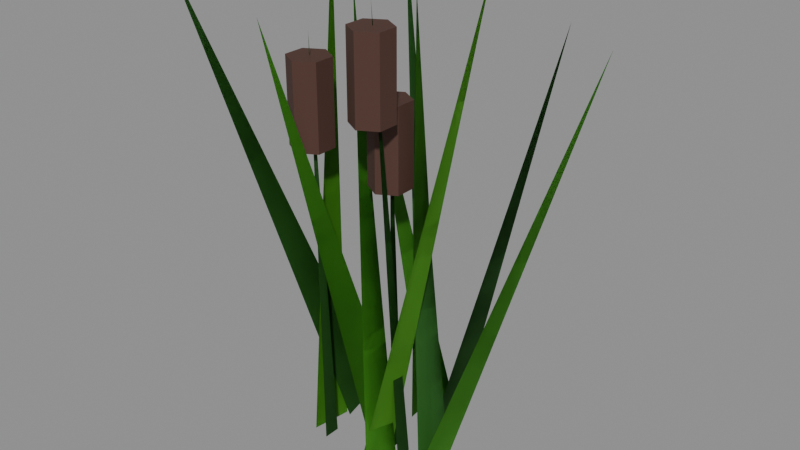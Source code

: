 # Source: scenery_reeds_b.blend  (saved by Blender 5.1.30; exported with 4.5.12 LTS)
import bpy
from mathutils import Matrix  # noqa: F401  (used for matrix-valued properties, if any)

bpy.ops.wm.read_factory_settings(use_empty=True)
scene = bpy.context.scene
scene.name = 'Scene'

# ---- materials (node trees are filled in below, after node groups)
mat_scenery = bpy.data.materials.new('Scenery')

# ---- material node trees
mat_scenery.use_nodes = True; mat_scenery.node_tree.nodes.clear()
_N = mat_scenery.node_tree.nodes; _L = mat_scenery.node_tree.links
n0 = _N.new('ShaderNodeBsdfPrincipled'); n0.name = 'Principled BSDF'; n0.location = (-200, 100)
n0.inputs[2].default_value = 0.72
n1 = _N.new('ShaderNodeOutputMaterial'); n1.name = 'Material Output'; n1.location = (200, 100)
n2 = _N.new('ShaderNodeVertexColor'); n2.name = 'Color Attribute'; n2.location = (0, 0)
n2.layer_name = 'Col'
_L.new(n0.outputs[0], n1.inputs[0])
_L.new(n2.outputs[0], n0.inputs[0])
n1.is_active_output = True

# ---- meshes
me_reeds_b = bpy.data.meshes.new('reeds_b')
me_reeds_b.from_pydata([(0.05096, -0.163, -0.008362), (0.05096, -0.06572, -0.03164), (0.1343, 0.1274, 0.9902), (0.1354, -0.0648, -0.004), (0.1354, 0.02994, -0.036), (0.3068, 0.2685, 0.8266), (0.1325, -0.07043, -0.009718), (0.1325, 0.02744, -0.03028), (-0.1198, 0.1915, 0.9936), (-0.119, -0.1087, -0.0129), (-0.119, -0.009703, -0.0271), (-0.2185, 0.08773, 1.004), (0.05745, 0.08189, -0.01584), (0.05745, 0.1815, -0.02416), (0.2516, 0.2072, 0.8831), (0.04362, 0.06494, -0.0172), (0.04362, 0.1648, -0.0228), (-0.1753, 0.1555, 0.7048), (0.08985, -0.1817, -0.005216), (0.08985, -0.08616, -0.03478), (-0.2218, 0.1494, 0.8953), (0.002991, 0.0671, -0.02752), (0.002991, 0.166, -0.01248), (0.08921, -0.03336, 0.9659), (-0.06541, -0.01048, -0.03333), (-0.06541, 0.0859, -0.006674), (-0.1057, -0.2225, 0.9209), (-0.1153, -0.005562, -0.03564), (-0.1153, 0.08942, -0.004358), (-0.2308, -0.3002, 1.019), (0.07623, -0.06874, -0.02059), (0.07623, -0.03276, -0.01941), (0.02883, -0.08277, 0.9495), (0.02883, -0.03777, 0.7195), (0.02883, -0.03777, 0.8995), (0.0678, -0.06027, 0.7195), (0.0678, -0.06027, 0.8995), (0.0678, -0.1053, 0.7195), (0.0678, -0.1053, 0.8995), (0.02883, -0.1278, 0.7195), (0.02883, -0.1278, 0.8995), (-0.01014, -0.1053, 0.7195), (-0.01014, -0.1053, 0.8995), (-0.01014, -0.06027, 0.7195), (-0.01014, -0.06027, 0.8995), (-0.0873, -0.1111, -0.01984), (-0.0873, -0.07513, -0.02016), (-0.1207, -0.08516, 0.8652), (-0.1207, -0.04016, 0.6352), (-0.1207, -0.04016, 0.8152), (-0.08174, -0.06266, 0.6352), (-0.08174, -0.06266, 0.8152), (-0.08174, -0.1077, 0.6352), (-0.08174, -0.1077, 0.8152), (-0.1207, -0.1302, 0.6352), (-0.1207, -0.1302, 0.8152), (-0.1597, -0.1077, 0.6352), (-0.1597, -0.1077, 0.8152), (-0.1597, -0.06266, 0.6352), (-0.1597, -0.06266, 0.8152), (0.04446, -0.05222, -0.01925), (0.04446, -0.01625, -0.02075), (0.001269, -0.000588, 0.7861), (0.001269, 0.04441, 0.5561), (0.001269, 0.04441, 0.7361), (0.04024, 0.02191, 0.5561), (0.04024, 0.02191, 0.7361), (0.04024, -0.02309, 0.5561), (0.04024, -0.02309, 0.7361), (0.001269, -0.04559, 0.5561), (0.001269, -0.04559, 0.7361), (-0.0377, -0.02309, 0.5561), (-0.0377, -0.02309, 0.7361), (-0.0377, 0.02191, 0.5561), (-0.0377, 0.02191, 0.7361)], [], [(0, 1, 2), (2, 1, 0), (3, 4, 5), (5, 4, 3), (6, 7, 8), (8, 7, 6), (9, 10, 11), (11, 10, 9), (12, 13, 14), (14, 13, 12), (15, 16, 17), (17, 16, 15), (18, 19, 20), (20, 19, 18), (21, 22, 23), (23, 22, 21), (24, 25, 26), (26, 25, 24), (27, 28, 29), (29, 28, 27), (30, 31, 32), (32, 31, 30), (33, 34, 36, 35), (35, 36, 38, 37), (37, 38, 40, 39), (39, 40, 42, 41), (36, 34, 44, 42, 40, 38), (41, 42, 44, 43), (43, 44, 34, 33), (33, 35, 37, 39, 41, 43), (45, 46, 47), (47, 46, 45), (48, 49, 51, 50), (50, 51, 53, 52), (52, 53, 55, 54), (54, 55, 57, 56), (51, 49, 59, 57, 55, 53), (56, 57, 59, 58), (58, 59, 49, 48), (48, 50, 52, 54, 56, 58), (60, 61, 62), (62, 61, 60), (63, 64, 66, 65), (65, 66, 68, 67), (67, 68, 70, 69), (69, 70, 72, 71), (66, 64, 74, 72, 70, 68), (71, 72, 74, 73), (73, 74, 64, 63), (63, 65, 67, 69, 71, 73)])
_ca = me_reeds_b.color_attributes.new('Col', 'FLOAT_COLOR', 'CORNER')
_ca.data.foreach_set('color', [0.07092, 0.3101, 0.00937, 1.0, 0.07092, 0.3101, 0.00937, 1.0, 0.07092, 0.3101, 0.00937, 1.0, 0.07092, 0.3101, 0.00937, 1.0, 0.07092, 0.3101, 0.00937, 1.0, 0.07092, 0.3101, 0.00937, 1.0, 0.05393, 0.298, 0.009297, 1.0, 0.05393, 0.298, 0.009297, 1.0, 0.05393, 0.298, 0.009297, 1.0, 0.05393, 0.298, 0.009297, 1.0, 0.05393, 0.298, 0.009297, 1.0, 0.05393, 0.298, 0.009297, 1.0, 0.02218, 0.1377, 0.01326, 1.0, 0.02218, 0.1377, 0.01326, 1.0, 0.02218, 0.1377, 0.01326, 1.0, 0.02218, 0.1377, 0.01326, 1.0, 0.02218, 0.1377, 0.01326, 1.0, 0.02218, 0.1377, 0.01326, 1.0, 0.07609, 0.3328, 0.01005, 1.0, 0.07609, 0.3328, 0.01005, 1.0, 0.07609, 0.3328, 0.01005, 1.0, 0.07609, 0.3328, 0.01005, 1.0, 0.07609, 0.3328, 0.01005, 1.0, 0.07609, 0.3328, 0.01005, 1.0, 0.02178, 0.1352, 0.01302, 1.0, 0.02178, 0.1352, 0.01302, 1.0, 0.02178, 0.1352, 0.01302, 1.0, 0.02178, 0.1352, 0.01302, 1.0, 0.02178, 0.1352, 0.01302, 1.0, 0.02178, 0.1352, 0.01302, 1.0, 0.04998, 0.2762, 0.008615, 1.0, 0.04998, 0.2762, 0.008615, 1.0, 0.04998, 0.2762, 0.008615, 1.0, 0.04998, 0.2762, 0.008615, 1.0, 0.04998, 0.2762, 0.008615, 1.0, 0.04998, 0.2762, 0.008615, 1.0, 0.05169, 0.2856, 0.00891, 1.0, 0.05169, 0.2856, 0.00891, 1.0, 0.05169, 0.2856, 0.00891, 1.0, 0.05169, 0.2856, 0.00891, 1.0, 0.05169, 0.2856, 0.00891, 1.0, 0.05169, 0.2856, 0.00891, 1.0, 0.04616, 0.2551, 0.007957, 1.0, 0.04616, 0.2551, 0.007957, 1.0, 0.04616, 0.2551, 0.007957, 1.0, 0.04616, 0.2551, 0.007957, 1.0, 0.04616, 0.2551, 0.007957, 1.0, 0.04616, 0.2551, 0.007957, 1.0, 0.05118, 0.2828, 0.008823, 1.0, 0.05118, 0.2828, 0.008823, 1.0, 0.05118, 0.2828, 0.008823, 1.0, 0.05118, 0.2828, 0.008823, 1.0, 0.05118, 0.2828, 0.008823, 1.0, 0.05118, 0.2828, 0.008823, 1.0, 0.02453, 0.1523, 0.01467, 1.0, 0.02453, 0.1523, 0.01467, 1.0, 0.02453, 0.1523, 0.01467, 1.0, 0.02453, 0.1523, 0.01467, 1.0, 0.02453, 0.1523, 0.01467, 1.0, 0.02453, 0.1523, 0.01467, 1.0, 0.01933, 0.12, 0.01156, 1.0, 0.01933, 0.12, 0.01156, 1.0, 0.01933, 0.12, 0.01156, 1.0, 0.01933, 0.12, 0.01156, 1.0, 0.01933, 0.12, 0.01156, 1.0, 0.01933, 0.12, 0.01156, 1.0, 0.0735, 0.03022, 0.02017, 1.0, 0.0735, 0.03022, 0.02017, 1.0, 0.0735, 0.03022, 0.02017, 1.0, 0.0735, 0.03022, 0.02017, 1.0, 0.0735, 0.03022, 0.02017, 1.0, 0.0735, 0.03022, 0.02017, 1.0, 0.0735, 0.03022, 0.02017, 1.0, 0.0735, 0.03022, 0.02017, 1.0, 0.0735, 0.03022, 0.02017, 1.0, 0.0735, 0.03022, 0.02017, 1.0, 0.0735, 0.03022, 0.02017, 1.0, 0.0735, 0.03022, 0.02017, 1.0, 0.0735, 0.03022, 0.02017, 1.0, 0.0735, 0.03022, 0.02017, 1.0, 0.0735, 0.03022, 0.02017, 1.0, 0.0735, 0.03022, 0.02017, 1.0, 0.0735, 0.03022, 0.02017, 1.0, 0.0735, 0.03022, 0.02017, 1.0, 0.0735, 0.03022, 0.02017, 1.0, 0.0735, 0.03022, 0.02017, 1.0, 0.0735, 0.03022, 0.02017, 1.0, 0.0735, 0.03022, 0.02017, 1.0, 0.0735, 0.03022, 0.02017, 1.0, 0.0735, 0.03022, 0.02017, 1.0, 0.0735, 0.03022, 0.02017, 1.0, 0.0735, 0.03022, 0.02017, 1.0, 0.0735, 0.03022, 0.02017, 1.0, 0.0735, 0.03022, 0.02017, 1.0, 0.0735, 0.03022, 0.02017, 1.0, 0.0735, 0.03022, 0.02017, 1.0, 0.0735, 0.03022, 0.02017, 1.0, 0.0735, 0.03022, 0.02017, 1.0, 0.0735, 0.03022, 0.02017, 1.0, 0.0735, 0.03022, 0.02017, 1.0, 0.0735, 0.03022, 0.02017, 1.0, 0.0735, 0.03022, 0.02017, 1.0, 0.01933, 0.12, 0.01156, 1.0, 0.01933, 0.12, 0.01156, 1.0, 0.01933, 0.12, 0.01156, 1.0, 0.01933, 0.12, 0.01156, 1.0, 0.01933, 0.12, 0.01156, 1.0, 0.01933, 0.12, 0.01156, 1.0, 0.0735, 0.03022, 0.02017, 1.0, 0.0735, 0.03022, 0.02017, 1.0, 0.0735, 0.03022, 0.02017, 1.0, 0.0735, 0.03022, 0.02017, 1.0, 0.0735, 0.03022, 0.02017, 1.0, 0.0735, 0.03022, 0.02017, 1.0, 0.0735, 0.03022, 0.02017, 1.0, 0.0735, 0.03022, 0.02017, 1.0, 0.0735, 0.03022, 0.02017, 1.0, 0.0735, 0.03022, 0.02017, 1.0, 0.0735, 0.03022, 0.02017, 1.0, 0.0735, 0.03022, 0.02017, 1.0, 0.0735, 0.03022, 0.02017, 1.0, 0.0735, 0.03022, 0.02017, 1.0, 0.0735, 0.03022, 0.02017, 1.0, 0.0735, 0.03022, 0.02017, 1.0, 0.0735, 0.03022, 0.02017, 1.0, 0.0735, 0.03022, 0.02017, 1.0, 0.0735, 0.03022, 0.02017, 1.0, 0.0735, 0.03022, 0.02017, 1.0, 0.0735, 0.03022, 0.02017, 1.0, 0.0735, 0.03022, 0.02017, 1.0, 0.0735, 0.03022, 0.02017, 1.0, 0.0735, 0.03022, 0.02017, 1.0, 0.0735, 0.03022, 0.02017, 1.0, 0.0735, 0.03022, 0.02017, 1.0, 0.0735, 0.03022, 0.02017, 1.0, 0.0735, 0.03022, 0.02017, 1.0, 0.0735, 0.03022, 0.02017, 1.0, 0.0735, 0.03022, 0.02017, 1.0, 0.0735, 0.03022, 0.02017, 1.0, 0.0735, 0.03022, 0.02017, 1.0, 0.0735, 0.03022, 0.02017, 1.0, 0.0735, 0.03022, 0.02017, 1.0, 0.0735, 0.03022, 0.02017, 1.0, 0.0735, 0.03022, 0.02017, 1.0, 0.01933, 0.12, 0.01156, 1.0, 0.01933, 0.12, 0.01156, 1.0, 0.01933, 0.12, 0.01156, 1.0, 0.01933, 0.12, 0.01156, 1.0, 0.01933, 0.12, 0.01156, 1.0, 0.01933, 0.12, 0.01156, 1.0, 0.0735, 0.03022, 0.02017, 1.0, 0.0735, 0.03022, 0.02017, 1.0, 0.0735, 0.03022, 0.02017, 1.0, 0.0735, 0.03022, 0.02017, 1.0, 0.0735, 0.03022, 0.02017, 1.0, 0.0735, 0.03022, 0.02017, 1.0, 0.0735, 0.03022, 0.02017, 1.0, 0.0735, 0.03022, 0.02017, 1.0, 0.0735, 0.03022, 0.02017, 1.0, 0.0735, 0.03022, 0.02017, 1.0, 0.0735, 0.03022, 0.02017, 1.0, 0.0735, 0.03022, 0.02017, 1.0, 0.0735, 0.03022, 0.02017, 1.0, 0.0735, 0.03022, 0.02017, 1.0, 0.0735, 0.03022, 0.02017, 1.0, 0.0735, 0.03022, 0.02017, 1.0, 0.0735, 0.03022, 0.02017, 1.0, 0.0735, 0.03022, 0.02017, 1.0, 0.0735, 0.03022, 0.02017, 1.0, 0.0735, 0.03022, 0.02017, 1.0, 0.0735, 0.03022, 0.02017, 1.0, 0.0735, 0.03022, 0.02017, 1.0, 0.0735, 0.03022, 0.02017, 1.0, 0.0735, 0.03022, 0.02017, 1.0, 0.0735, 0.03022, 0.02017, 1.0, 0.0735, 0.03022, 0.02017, 1.0, 0.0735, 0.03022, 0.02017, 1.0, 0.0735, 0.03022, 0.02017, 1.0, 0.0735, 0.03022, 0.02017, 1.0, 0.0735, 0.03022, 0.02017, 1.0, 0.0735, 0.03022, 0.02017, 1.0, 0.0735, 0.03022, 0.02017, 1.0, 0.0735, 0.03022, 0.02017, 1.0, 0.0735, 0.03022, 0.02017, 1.0, 0.0735, 0.03022, 0.02017, 1.0, 0.0735, 0.03022, 0.02017, 1.0])
me_reeds_b.materials.append(mat_scenery)
me_reeds_b.update()

# ---- objects
ob_reeds_b = bpy.data.objects.new('reeds_b', me_reeds_b)

# ---- transforms, parenting, visibility, modifiers, constraints
ob_reeds_b.location = (0.0, 0.0, 0.0)

# ---- collection membership
scene.collection.objects.link(ob_reeds_b)

# ---- scene / render settings (as saved in the file)
scene.frame_start = 1; scene.frame_end = 250; scene.frame_set(1)
scene.render.engine = 'BLENDER_EEVEE_NEXT'
scene.render.bake_bias = 0.0
scene.render.bake_samples = 0
scene.cycles.sampling_pattern = 'TABULATED_SOBOL'
scene.eevee.use_volume_custom_range = False
bpy.context.view_layer.update()

# ---- added for rendering (the .blend has no active camera and no usable light): camera, sun + grey world if the file has none
cam_auto = bpy.data.cameras.new('AutoCamera')
cam_auto.lens = 50.0
cam_auto.sensor_width = 36.0
cam_auto.clip_end = 1000.0
ob_auto_camera = bpy.data.objects.new('AutoCamera', cam_auto)
scene.collection.objects.link(ob_auto_camera)
ob_auto_camera.location = (1.25319, -1.4741, 1.46356)
ob_auto_camera.rotation_euler = (1.09748, -7.21219e-08, 0.694738)
scene.camera = ob_auto_camera
light_auto_sun = bpy.data.lights.new('AutoSun', 'SUN')
light_auto_sun.energy = 3.0
light_auto_sun.angle = 0.0523599
ob_auto_sun = bpy.data.objects.new('AutoSun', light_auto_sun)
scene.collection.objects.link(ob_auto_sun)
ob_auto_sun.rotation_euler = (0.872665, 0.174533, 0.523599)
if scene.world is None:
    world_auto = bpy.data.worlds.new('AutoWorld')
    world_auto.color = (0.3, 0.3, 0.3)
    scene.world = world_auto
bpy.context.view_layer.update()
